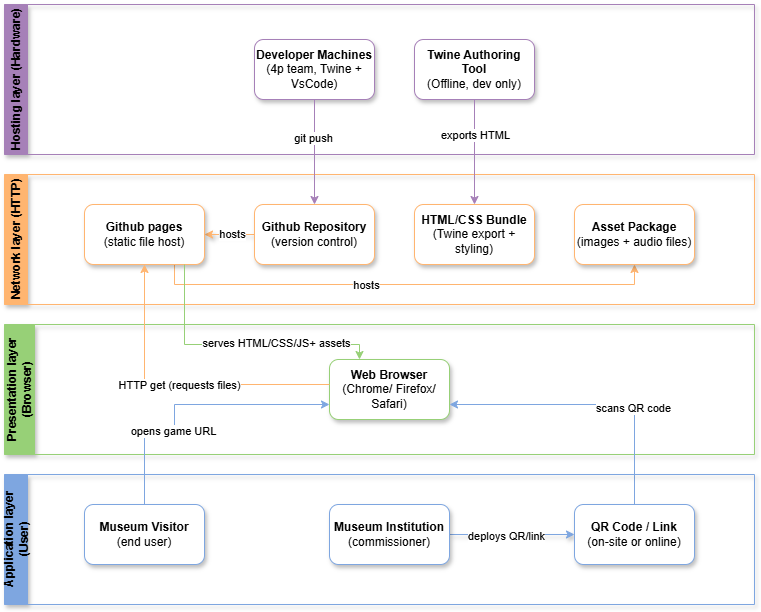

The diagram above was exported from draw.io. Its source (the exported page's mxGraphModel, read from the mxfile embedded in the PNG):
<mxGraphModel dx="1185" dy="689" grid="1" gridSize="10" guides="1" tooltips="1" connect="1" arrows="1" fold="1" page="1" pageScale="1" pageWidth="850" pageHeight="1100" math="0" shadow="0">
  <root>
    <mxCell id="0" />
    <mxCell id="1" parent="0" />
    <mxCell id="NGr6YV362tJ8V8HOGC2_-12" parent="1" style="swimlane;horizontal=0;whiteSpace=wrap;html=1;fillColor=#A680B8;strokeColor=#A680B8;shadow=1;" value="Hosting layer (Hardware)" vertex="1">
      <mxGeometry height="150" width="750" x="40" y="30" as="geometry" />
    </mxCell>
    <mxCell id="NGr6YV362tJ8V8HOGC2_-3" parent="NGr6YV362tJ8V8HOGC2_-12" style="rounded=1;whiteSpace=wrap;html=1;strokeColor=#A680B8;shadow=1;" value="&lt;b&gt;Developer Machines&lt;/b&gt;&lt;div&gt;(4p team, Twine + VsCode)&lt;/div&gt;" vertex="1">
      <mxGeometry height="60" width="120" x="250" y="35" as="geometry" />
    </mxCell>
    <mxCell id="NGr6YV362tJ8V8HOGC2_-2" parent="NGr6YV362tJ8V8HOGC2_-12" style="rounded=1;whiteSpace=wrap;html=1;strokeColor=#A680B8;shadow=1;" value="&lt;b&gt;Twine Authoring Tool&lt;/b&gt;&lt;div&gt;(Offline, dev only)&lt;/div&gt;" vertex="1">
      <mxGeometry height="60" width="120" x="410" y="35" as="geometry" />
    </mxCell>
    <mxCell id="NGr6YV362tJ8V8HOGC2_-14" parent="1" style="swimlane;horizontal=0;whiteSpace=wrap;html=1;strokeColor=#FFB570;fillColor=#FFB570;shadow=1;" value="Network layer (HTTP)" vertex="1">
      <mxGeometry height="130" width="750" x="40" y="200" as="geometry" />
    </mxCell>
    <mxCell id="NGr6YV362tJ8V8HOGC2_-38" edge="1" parent="NGr6YV362tJ8V8HOGC2_-14" source="NGr6YV362tJ8V8HOGC2_-15" style="edgeStyle=orthogonalEdgeStyle;rounded=0;orthogonalLoop=1;jettySize=auto;html=1;exitX=0;exitY=0.5;exitDx=0;exitDy=0;entryX=1;entryY=0.5;entryDx=0;entryDy=0;strokeColor=#FFB570;shadow=1;" target="NGr6YV362tJ8V8HOGC2_-4">
      <mxGeometry relative="1" as="geometry" />
    </mxCell>
    <mxCell id="NGr6YV362tJ8V8HOGC2_-39" connectable="0" parent="NGr6YV362tJ8V8HOGC2_-38" style="edgeLabel;html=1;align=center;verticalAlign=middle;resizable=0;points=[];strokeColor=#FFD966;shadow=1;" value="hosts" vertex="1">
      <mxGeometry relative="1" x="-0.0632" y="-1" as="geometry">
        <mxPoint as="offset" />
      </mxGeometry>
    </mxCell>
    <mxCell id="NGr6YV362tJ8V8HOGC2_-15" parent="NGr6YV362tJ8V8HOGC2_-14" style="rounded=1;whiteSpace=wrap;html=1;strokeColor=#FFB570;shadow=1;" value="&lt;b&gt;Github Repository&lt;/b&gt;&lt;div&gt;(version control)&lt;/div&gt;" vertex="1">
      <mxGeometry height="60" width="120" x="250" y="30" as="geometry" />
    </mxCell>
    <mxCell id="NGr6YV362tJ8V8HOGC2_-31" edge="1" parent="NGr6YV362tJ8V8HOGC2_-14" source="NGr6YV362tJ8V8HOGC2_-4" style="edgeStyle=orthogonalEdgeStyle;rounded=0;orthogonalLoop=1;jettySize=auto;html=1;entryX=0.5;entryY=1;entryDx=0;entryDy=0;exitX=0.75;exitY=1;exitDx=0;exitDy=0;strokeColor=#FFB570;" target="NGr6YV362tJ8V8HOGC2_-7">
      <mxGeometry relative="1" as="geometry">
        <mxPoint x="200" y="90" as="sourcePoint" />
      </mxGeometry>
    </mxCell>
    <mxCell id="NGr6YV362tJ8V8HOGC2_-32" connectable="0" parent="NGr6YV362tJ8V8HOGC2_-31" style="edgeLabel;html=1;align=center;verticalAlign=middle;resizable=0;points=[];strokeColor=#FFD966;" value="hosts" vertex="1">
      <mxGeometry relative="1" x="-0.157" as="geometry">
        <mxPoint as="offset" />
      </mxGeometry>
    </mxCell>
    <mxCell id="NGr6YV362tJ8V8HOGC2_-4" parent="NGr6YV362tJ8V8HOGC2_-14" style="rounded=1;whiteSpace=wrap;html=1;strokeColor=#FFB570;shadow=1;" value="&lt;b&gt;Github pages&lt;/b&gt;&lt;div&gt;(static file host)&lt;/div&gt;" vertex="1">
      <mxGeometry height="60" width="120" x="80" y="30" as="geometry" />
    </mxCell>
    <mxCell id="NGr6YV362tJ8V8HOGC2_-6" parent="NGr6YV362tJ8V8HOGC2_-14" style="rounded=1;whiteSpace=wrap;html=1;strokeColor=#FFB570;shadow=1;" value="&lt;b&gt;HTML/CSS Bundle&lt;/b&gt;&lt;div&gt;(Twine export + styling)&lt;/div&gt;" vertex="1">
      <mxGeometry height="60" width="120" x="410" y="30" as="geometry" />
    </mxCell>
    <mxCell id="NGr6YV362tJ8V8HOGC2_-7" parent="NGr6YV362tJ8V8HOGC2_-14" style="rounded=1;whiteSpace=wrap;html=1;strokeColor=#FFB570;shadow=1;" value="&lt;b&gt;Asset Package&lt;/b&gt;&lt;div&gt;(images + audio files)&lt;/div&gt;" vertex="1">
      <mxGeometry height="60" width="120" x="570" y="30" as="geometry" />
    </mxCell>
    <mxCell id="NGr6YV362tJ8V8HOGC2_-16" parent="1" style="swimlane;horizontal=0;whiteSpace=wrap;html=1;startSize=30;shadow=1;strokeColor=#97D077;fillColor=#97D077;" value="Presentation layer (Browser)" vertex="1">
      <mxGeometry height="130" width="750" x="40" y="350" as="geometry" />
    </mxCell>
    <mxCell id="NGr6YV362tJ8V8HOGC2_-8" parent="NGr6YV362tJ8V8HOGC2_-16" style="rounded=1;whiteSpace=wrap;html=1;shadow=1;strokeColor=#97D077;" value="&lt;b&gt;Web Browser&lt;/b&gt;&lt;div&gt;(Chrome/ Firefox/ Safari)&lt;/div&gt;" vertex="1">
      <mxGeometry height="60" width="120" x="325" y="35" as="geometry" />
    </mxCell>
    <mxCell id="NGr6YV362tJ8V8HOGC2_-27" edge="1" parent="NGr6YV362tJ8V8HOGC2_-16" source="NGr6YV362tJ8V8HOGC2_-10" style="edgeStyle=orthogonalEdgeStyle;rounded=0;orthogonalLoop=1;jettySize=auto;html=1;entryX=1;entryY=0.5;entryDx=0;entryDy=0;exitX=0.5;exitY=0;exitDx=0;exitDy=0;strokeColor=#7EA6E0;">
      <mxGeometry relative="1" as="geometry">
        <Array as="points">
          <mxPoint x="630" y="80" />
        </Array>
        <mxPoint x="600" y="170" as="sourcePoint" />
        <mxPoint x="445" y="80" as="targetPoint" />
      </mxGeometry>
    </mxCell>
    <mxCell id="NGr6YV362tJ8V8HOGC2_-28" connectable="0" parent="NGr6YV362tJ8V8HOGC2_-27" style="edgeLabel;html=1;align=center;verticalAlign=middle;resizable=0;points=[];" value="scans QR code" vertex="1">
      <mxGeometry relative="1" x="-0.3159" y="2" as="geometry">
        <mxPoint as="offset" />
      </mxGeometry>
    </mxCell>
    <mxCell id="NGr6YV362tJ8V8HOGC2_-33" edge="1" parent="NGr6YV362tJ8V8HOGC2_-16" style="edgeStyle=orthogonalEdgeStyle;rounded=0;orthogonalLoop=1;jettySize=auto;html=1;exitX=0;exitY=0.25;exitDx=0;exitDy=0;entryX=0.5;entryY=1;entryDx=0;entryDy=0;strokeColor=#FFB570;" target="NGr6YV362tJ8V8HOGC2_-4">
      <mxGeometry relative="1" as="geometry">
        <Array as="points">
          <mxPoint x="140" y="60" />
        </Array>
        <mxPoint x="325" y="60" as="sourcePoint" />
        <mxPoint x="140" y="-50" as="targetPoint" />
      </mxGeometry>
    </mxCell>
    <mxCell id="NGr6YV362tJ8V8HOGC2_-34" connectable="0" parent="NGr6YV362tJ8V8HOGC2_-33" style="edgeLabel;html=1;align=center;verticalAlign=middle;resizable=0;points=[];" value="HTTP get (requests files)" vertex="1">
      <mxGeometry relative="1" x="-0.0083" as="geometry">
        <mxPoint as="offset" />
      </mxGeometry>
    </mxCell>
    <mxCell id="NGr6YV362tJ8V8HOGC2_-18" parent="1" style="swimlane;horizontal=0;whiteSpace=wrap;html=1;shadow=1;strokeColor=#7EA6E0;fillColor=#7EA6E0;" value="Application layer (User)" vertex="1">
      <mxGeometry height="130" width="750" x="40" y="500" as="geometry" />
    </mxCell>
    <mxCell id="NGr6YV362tJ8V8HOGC2_-29" edge="1" parent="NGr6YV362tJ8V8HOGC2_-18" source="NGr6YV362tJ8V8HOGC2_-19" style="edgeStyle=orthogonalEdgeStyle;rounded=0;orthogonalLoop=1;jettySize=auto;html=1;exitX=1;exitY=0.5;exitDx=0;exitDy=0;entryX=0;entryY=0.5;entryDx=0;entryDy=0;shadow=1;strokeColor=#7EA6E0;" target="NGr6YV362tJ8V8HOGC2_-10">
      <mxGeometry relative="1" as="geometry" />
    </mxCell>
    <mxCell id="NGr6YV362tJ8V8HOGC2_-30" connectable="0" parent="NGr6YV362tJ8V8HOGC2_-29" style="edgeLabel;html=1;align=center;verticalAlign=middle;resizable=0;points=[];shadow=1;strokeColor=#7EA6E0;" value="deploys QR/link" vertex="1">
      <mxGeometry relative="1" x="-0.1158" y="-1" as="geometry">
        <mxPoint x="1" as="offset" />
      </mxGeometry>
    </mxCell>
    <mxCell id="NGr6YV362tJ8V8HOGC2_-19" parent="NGr6YV362tJ8V8HOGC2_-18" style="rounded=1;whiteSpace=wrap;html=1;shadow=1;strokeColor=#7EA6E0;" value="&lt;b&gt;Museum Institution&lt;/b&gt;&lt;div&gt;(commissioner)&lt;/div&gt;" vertex="1">
      <mxGeometry height="60" width="120" x="325" y="30" as="geometry" />
    </mxCell>
    <mxCell id="NGr6YV362tJ8V8HOGC2_-11" parent="NGr6YV362tJ8V8HOGC2_-18" style="rounded=1;whiteSpace=wrap;html=1;shadow=1;strokeColor=#7EA6E0;" value="&lt;b&gt;Museum Visitor&lt;/b&gt;&lt;div&gt;(end user)&lt;/div&gt;" vertex="1">
      <mxGeometry height="60" width="120" x="80" y="30" as="geometry" />
    </mxCell>
    <mxCell id="NGr6YV362tJ8V8HOGC2_-10" parent="NGr6YV362tJ8V8HOGC2_-18" style="rounded=1;whiteSpace=wrap;html=1;shadow=1;strokeColor=#7EA6E0;" value="&lt;b&gt;QR Code / Link&lt;/b&gt;&lt;div&gt;(on-site or online)&lt;/div&gt;" vertex="1">
      <mxGeometry height="60" width="120" x="570" y="30" as="geometry" />
    </mxCell>
    <mxCell id="NGr6YV362tJ8V8HOGC2_-20" edge="1" parent="1" style="edgeStyle=orthogonalEdgeStyle;rounded=0;orthogonalLoop=1;jettySize=auto;html=1;entryX=0.5;entryY=0;entryDx=0;entryDy=0;fillColor=#A680B8;strokeColor=#A680B8;" target="NGr6YV362tJ8V8HOGC2_-6" value="">
      <mxGeometry relative="1" as="geometry">
        <Array as="points">
          <mxPoint x="510" y="125" />
        </Array>
        <mxPoint x="510" y="125" as="sourcePoint" />
      </mxGeometry>
    </mxCell>
    <mxCell id="NGr6YV362tJ8V8HOGC2_-21" connectable="0" parent="NGr6YV362tJ8V8HOGC2_-20" style="edgeLabel;html=1;align=center;verticalAlign=middle;resizable=0;points=[];" value="exports HTML" vertex="1">
      <mxGeometry relative="1" x="-0.0161" y="-1" as="geometry">
        <mxPoint x="1" y="-17" as="offset" />
      </mxGeometry>
    </mxCell>
    <mxCell id="NGr6YV362tJ8V8HOGC2_-22" edge="1" parent="1" source="NGr6YV362tJ8V8HOGC2_-3" style="edgeStyle=orthogonalEdgeStyle;rounded=0;orthogonalLoop=1;jettySize=auto;html=1;strokeColor=#A680B8;" target="NGr6YV362tJ8V8HOGC2_-15" value="">
      <mxGeometry relative="1" as="geometry" />
    </mxCell>
    <mxCell id="NGr6YV362tJ8V8HOGC2_-23" connectable="0" parent="NGr6YV362tJ8V8HOGC2_-22" style="edgeLabel;html=1;align=center;verticalAlign=middle;resizable=0;points=[];" value="git push" vertex="1">
      <mxGeometry relative="1" x="-0.2782" y="-2" as="geometry">
        <mxPoint as="offset" />
      </mxGeometry>
    </mxCell>
    <mxCell id="NGr6YV362tJ8V8HOGC2_-25" edge="1" parent="1" source="NGr6YV362tJ8V8HOGC2_-11" style="edgeStyle=orthogonalEdgeStyle;rounded=0;orthogonalLoop=1;jettySize=auto;html=1;exitX=0.5;exitY=0;exitDx=0;exitDy=0;entryX=0;entryY=0.75;entryDx=0;entryDy=0;strokeColor=#7EA6E0;" target="NGr6YV362tJ8V8HOGC2_-8">
      <mxGeometry relative="1" as="geometry">
        <Array as="points">
          <mxPoint x="180" y="460" />
          <mxPoint x="210" y="460" />
          <mxPoint x="210" y="430" />
        </Array>
      </mxGeometry>
    </mxCell>
    <mxCell id="NGr6YV362tJ8V8HOGC2_-26" connectable="0" parent="NGr6YV362tJ8V8HOGC2_-25" style="edgeLabel;html=1;align=center;verticalAlign=middle;resizable=0;points=[];" value="opens game URL" vertex="1">
      <mxGeometry relative="1" x="-0.2722" y="2" as="geometry">
        <mxPoint as="offset" />
      </mxGeometry>
    </mxCell>
    <mxCell id="NGr6YV362tJ8V8HOGC2_-35" edge="1" parent="1" style="edgeStyle=orthogonalEdgeStyle;rounded=0;orthogonalLoop=1;jettySize=auto;html=1;entryX=0.25;entryY=0;entryDx=0;entryDy=0;strokeColor=#97D077;" target="NGr6YV362tJ8V8HOGC2_-8">
      <mxGeometry relative="1" as="geometry">
        <Array as="points">
          <mxPoint x="220" y="290" />
          <mxPoint x="220" y="370" />
          <mxPoint x="395" y="370" />
        </Array>
        <mxPoint x="220" y="290" as="sourcePoint" />
      </mxGeometry>
    </mxCell>
    <mxCell id="NGr6YV362tJ8V8HOGC2_-36" connectable="0" parent="NGr6YV362tJ8V8HOGC2_-35" style="edgeLabel;html=1;align=center;verticalAlign=middle;resizable=0;points=[];" value="serves HTML/CSS/JS+ assets" vertex="1">
      <mxGeometry relative="1" x="0.2647" y="2" as="geometry">
        <mxPoint as="offset" />
      </mxGeometry>
    </mxCell>
  </root>
</mxGraphModel>